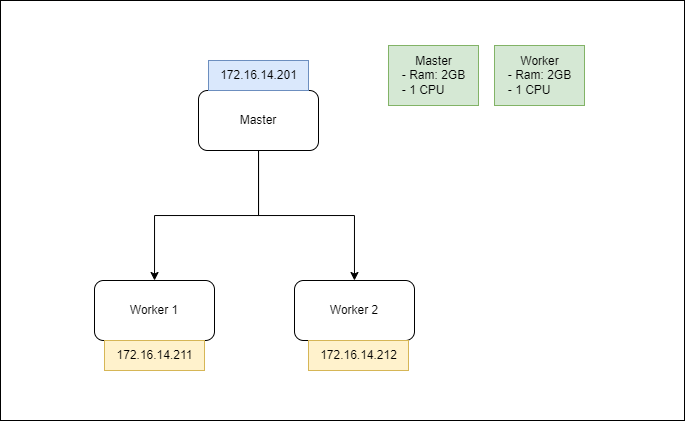

The diagram above was exported from draw.io. Its source (the exported page's mxGraphModel, read from the mxfile embedded in the PNG):
<mxGraphModel dx="989" dy="534" grid="1" gridSize="10" guides="1" tooltips="1" connect="1" arrows="1" fold="1" page="1" pageScale="1" pageWidth="827" pageHeight="1169" math="0" shadow="0">
  <root>
    <mxCell id="0" />
    <mxCell id="1" parent="0" />
    <mxCell id="WKm6YzeOdq_Om8eh160D-10" value="" style="rounded=0;whiteSpace=wrap;html=1;" vertex="1" parent="1">
      <mxGeometry x="96" y="140" width="684" height="420" as="geometry" />
    </mxCell>
    <mxCell id="WKm6YzeOdq_Om8eh160D-4" style="edgeStyle=orthogonalEdgeStyle;rounded=0;orthogonalLoop=1;jettySize=auto;html=1;" edge="1" parent="1" source="WKm6YzeOdq_Om8eh160D-1" target="WKm6YzeOdq_Om8eh160D-2">
      <mxGeometry relative="1" as="geometry" />
    </mxCell>
    <mxCell id="WKm6YzeOdq_Om8eh160D-5" style="edgeStyle=orthogonalEdgeStyle;rounded=0;orthogonalLoop=1;jettySize=auto;html=1;" edge="1" parent="1" source="WKm6YzeOdq_Om8eh160D-1" target="WKm6YzeOdq_Om8eh160D-3">
      <mxGeometry relative="1" as="geometry" />
    </mxCell>
    <mxCell id="WKm6YzeOdq_Om8eh160D-1" value="Master" style="rounded=1;whiteSpace=wrap;html=1;" vertex="1" parent="1">
      <mxGeometry x="294" y="230" width="120" height="60" as="geometry" />
    </mxCell>
    <mxCell id="WKm6YzeOdq_Om8eh160D-2" value="Worker 1" style="rounded=1;whiteSpace=wrap;html=1;" vertex="1" parent="1">
      <mxGeometry x="190" y="420" width="120" height="60" as="geometry" />
    </mxCell>
    <mxCell id="WKm6YzeOdq_Om8eh160D-3" value="Worker 2" style="rounded=1;whiteSpace=wrap;html=1;" vertex="1" parent="1">
      <mxGeometry x="390" y="420" width="120" height="60" as="geometry" />
    </mxCell>
    <mxCell id="WKm6YzeOdq_Om8eh160D-7" value="172.16.14.201" style="text;html=1;align=center;verticalAlign=middle;resizable=0;points=[];autosize=1;strokeColor=#6c8ebf;fillColor=#dae8fc;" vertex="1" parent="1">
      <mxGeometry x="304" y="200" width="100" height="30" as="geometry" />
    </mxCell>
    <mxCell id="WKm6YzeOdq_Om8eh160D-8" value="172.16.14.211" style="text;html=1;align=center;verticalAlign=middle;resizable=0;points=[];autosize=1;strokeColor=#d6b656;fillColor=#fff2cc;" vertex="1" parent="1">
      <mxGeometry x="200" y="480" width="100" height="30" as="geometry" />
    </mxCell>
    <mxCell id="WKm6YzeOdq_Om8eh160D-9" value="172.16.14.212" style="text;html=1;align=center;verticalAlign=middle;resizable=0;points=[];autosize=1;strokeColor=#d6b656;fillColor=#fff2cc;" vertex="1" parent="1">
      <mxGeometry x="404" y="480" width="100" height="30" as="geometry" />
    </mxCell>
    <mxCell id="WKm6YzeOdq_Om8eh160D-11" value="&lt;div style=&quot;&quot;&gt;&lt;span style=&quot;background-color: initial;&quot;&gt;Master&lt;/span&gt;&lt;/div&gt;&lt;div style=&quot;text-align: left;&quot;&gt;&lt;span style=&quot;background-color: initial;&quot;&gt;- Ram: 2GB&lt;/span&gt;&lt;/div&gt;&lt;div style=&quot;text-align: left;&quot;&gt;&lt;span style=&quot;background-color: initial;&quot;&gt;- 1 CPU&lt;/span&gt;&lt;/div&gt;" style="text;html=1;align=center;verticalAlign=middle;resizable=0;points=[];autosize=1;strokeColor=#82b366;fillColor=#d5e8d4;" vertex="1" parent="1">
      <mxGeometry x="484" y="185" width="90" height="60" as="geometry" />
    </mxCell>
    <mxCell id="WKm6YzeOdq_Om8eh160D-12" value="&lt;div style=&quot;&quot;&gt;&lt;span style=&quot;background-color: initial;&quot;&gt;Worker&lt;/span&gt;&lt;/div&gt;&lt;div style=&quot;text-align: left;&quot;&gt;&lt;span style=&quot;background-color: initial;&quot;&gt;- Ram: 2GB&lt;/span&gt;&lt;/div&gt;&lt;div style=&quot;text-align: left;&quot;&gt;&lt;span style=&quot;background-color: initial;&quot;&gt;- 1 CPU&lt;/span&gt;&lt;/div&gt;" style="text;html=1;align=center;verticalAlign=middle;resizable=0;points=[];autosize=1;strokeColor=#82b366;fillColor=#d5e8d4;" vertex="1" parent="1">
      <mxGeometry x="590" y="185" width="90" height="60" as="geometry" />
    </mxCell>
  </root>
</mxGraphModel>